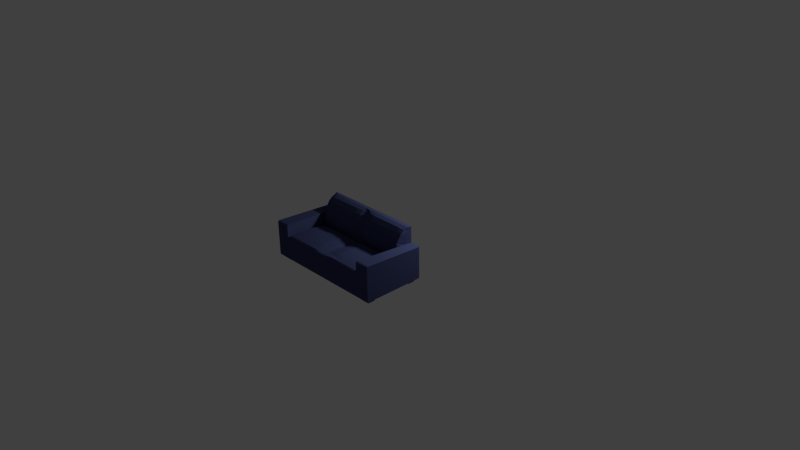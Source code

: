 # Source: couch13.blend  (saved by Blender 2.70.0; exported with 4.5.12 LTS)
import bpy
from mathutils import Matrix  # noqa: F401  (used for matrix-valued properties, if any)

bpy.ops.wm.read_factory_settings(use_empty=True)
scene = bpy.context.scene
scene.name = 'Scene'

# ---- collections
col_collection_1 = bpy.data.collections.new('Collection 1'); scene.collection.children.link(col_collection_1)

# ---- materials (node trees are filled in below, after node groups)
mat_material = bpy.data.materials.new('Material')
mat_material.alpha_threshold = 0.0
mat_material.use_transparent_shadow = False
mat_material.roughness = 0.5
mat_material.line_color = (0.0, 0.0, 0.0, 1.0)
mat_dark_wood = bpy.data.materials.new('dark_wood')
mat_dark_wood.alpha_threshold = 0.0
mat_dark_wood.use_transparent_shadow = False
mat_dark_wood.diffuse_color = (0.1065, 0.04766, 0.01865, 1.0)
mat_dark_wood.roughness = 0.5
mat_dark_wood.line_color = (0.0, 0.0, 0.0, 1.0)
mat_textile = bpy.data.materials.new('textile')
mat_textile.alpha_threshold = 0.0
mat_textile.use_transparent_shadow = False
mat_textile.diffuse_color = (0.04618, 0.05628, 0.1376, 1.0)
mat_textile.roughness = 0.5
mat_textile.specular_intensity = 0.01579
mat_textile.line_color = (0.0, 0.0, 0.0, 1.0)

# ---- material node trees

# ---- world
world_world = bpy.data.worlds.new('World'); scene.world = world_world
world_world.color = (0.05088, 0.05088, 0.05088)
world_world.use_sun_shadow = False
world_world.sun_shadow_jitter_overblur = 0.0
world_world.cycles.sampling_method = 'MANUAL'
world_world.cycles.sample_map_resolution = 256

# ---- cameras
cam_camera = bpy.data.cameras.new('Camera')
cam_camera.clip_end = 100.0
cam_camera.lens = 35.0
cam_camera.sensor_width = 32.0
cam_camera.sensor_height = 18.0
cam_camera.ortho_scale = 7.314
cam_camera.dof.focus_distance = 0.0
cam_camera.dof.aperture_fstop = 128.0

# ---- lights
light_lamp = bpy.data.lights.new('Lamp', 'POINT')
light_lamp.transmission_factor = 0.0
light_lamp.cutoff_distance = 30.0
light_lamp.energy = 100.0
light_lamp.shadow_buffer_clip_start = 1.001
light_lamp.shadow_soft_size = 0.1
light_lamp.shadow_maximum_resolution = 0.006
light_lamp.use_absolute_resolution = True
light_lamp.cycles.use_multiple_importance_sampling = False

# ---- meshes
me_cube = bpy.data.meshes.new('Cube')
me_cube.from_pydata([(1.65, -0.05, 0.05), (-0.05, -0.05, 0.05), (0.0, -0.05, 0.05), (0.0, 0.8, 0.05), (1.6, -0.05, 0.05), (1.6, 0.8, 0.05), (-0.05, 0.0, 0.05), (-0.05, 0.75, 0.05), (1.65, 0.0, 0.05), (1.65, 0.75, 0.05), (1.6, 0.0, 0.05), (0.0, 0.0, 0.05), (0.0, 0.75, 0.05), (1.6, 0.75, 0.05), (0.1, 0.75, 0.05), (1.5, 0.75, 0.05), (0.1, 0.0, 0.05), (1.5, 0.0, 0.05), (1.5, 0.1, 0.05), (1.5, 0.65, 0.05), (1.6, 0.65, 0.05), (1.6, 0.1, 0.05), (0.0, 0.1, 0.05), (0.1, 0.1, 0.05), (0.0, 0.65, 0.05), (0.1, 0.65, 0.05), (1.6, 0.0, -3.725e-09), (1.5, 0.0, -3.725e-09), (1.5, 0.1, -3.725e-09), (1.6, 0.1, -3.725e-09), (1.6, 0.75, -3.725e-09), (1.5, 0.75, -3.725e-09), (1.5, 0.65, -3.725e-09), (1.6, 0.65, -3.725e-09), (0.0, 0.0, 0.0), (0.1, 0.0, 0.0), (0.0, 0.1, 0.0), (0.1, 0.1, 0.0), (0.0, 0.75, -3.725e-09), (0.1, 0.75, -3.725e-09), (0.0, 0.65, -3.725e-09), (0.1, 0.65, -3.725e-09), (0.8, -0.05, 0.25), (0.1425, -0.005006, 0.3507), (1.273, 0.8, 0.7), (1.273, 0.7479, 0.6997), (1.273, 0.5459, 0.3411), (1.5, 0.8, 0.05), (1.104, 0.5388, 0.4018), (0.8, 0.8, 0.05), (1.104, 0.7479, 0.6997), (1.488, 0.5809, 0.3953), (1.104, 0.8, 0.7), (1.104, 0.6974, 0.6809), (0.3174, 0.6453, 0.6341), (1.489, 0.592, 0.4451), (0.4783, 0.6453, 0.6341), (0.4783, 0.5507, 0.4622), (0.3174, 0.5507, 0.4622), (0.3174, 0.8, 0.7), (0.3174, 0.5388, 0.4018), (0.3174, 0.57, 0.293), (0.4783, 0.8, 0.7), (0.4783, 0.5388, 0.4018), (0.3174, 0.6974, 0.6809), (0.3174, 0.5767, 0.5225), (0.3174, 0.5459, 0.3411), (0.3174, 0.7479, 0.6997), (0.4783, 0.57, 0.293), (0.3174, 0.6098, 0.5806), (0.6391, 0.7479, 0.6997), (0.6391, 0.57, 0.293), (0.4783, 0.6974, 0.6809), (0.4783, 0.5767, 0.5225), (0.4783, 0.5459, 0.3411), (0.4783, 0.7479, 0.6997), (0.4783, 0.6098, 0.5806), (0.1119, 0.5828, 0.2921), (0.1124, 0.5728, 0.3236), (0.1128, 0.5665, 0.3885), (0.1125, 0.5741, 0.4596), (0.1076, 0.5941, 0.5294), (0.6391, 0.5507, 0.4622), (0.6391, 0.5388, 0.4018), (0.6391, 0.6453, 0.6341), (0.6391, 0.5459, 0.3411), (0.1008, 0.8, 0.7), (1.489, 0.5955, 0.2803), (1.489, 0.5883, 0.3281), (0.1123, 0.6186, 0.5695), (0.1123, 0.6541, 0.623), (0.1123, 0.7567, 0.6887), (0.6391, 0.6098, 0.5806), (0.6391, 0.5767, 0.5225), (0.6391, 0.6974, 0.6809), (0.6391, 0.8, 0.7), (1.273, 0.6974, 0.6809), (1.273, 0.5507, 0.4622), (1.273, 0.6098, 0.5806), (1.491, 0.6387, 0.4883), (1.494, 0.694, 0.4853), (0.8, 0.8, 0.7), (0.8, 0.7479, 0.6997), (0.8, 0.7399, 0.6809), (0.8, 0.6877, 0.6341), (0.8, 0.6522, 0.5806), (0.8, 0.6191, 0.5225), (0.8, 0.5931, 0.4622), (0.8, 0.5812, 0.4018), (0.8, 0.5762, 0.3411), (0.8, 0.57, 0.293), (1.371, -0.01699, 0.3774), (1.501, 0.8, 0.7), (1.273, 0.5388, 0.4018), (1.273, 0.6453, 0.6341), (1.273, 0.5767, 0.5225), (1.104, 0.5767, 0.5225), (1.104, 0.6098, 0.5806), (1.104, 0.5507, 0.4622), (1.104, 0.6453, 0.6341), (1.104, 0.57, 0.293), (1.104, 0.5459, 0.3411), (1.273, 0.57, 0.293), (0.9522, 0.57, 0.293), (0.9522, 0.6974, 0.6809), (0.9522, 0.8, 0.7), (0.9522, 0.7479, 0.6997), (0.9522, 0.5388, 0.4018), (0.9522, 0.5459, 0.3411), (0.9522, 0.6453, 0.6341), (0.9522, 0.5507, 0.4622), (0.9522, 0.6098, 0.5806), (0.9522, 0.5767, 0.5225), (0.7196, 0.8, 0.7), (0.7196, 0.7077, 0.6809), (0.7196, 0.587, 0.5225), (0.7196, 0.6201, 0.5806), (0.7196, 0.5562, 0.3411), (0.7196, 0.6556, 0.6341), (0.7196, 0.549, 0.4018), (0.7196, 0.5609, 0.4622), (0.7196, 0.559, 0.293), (0.7196, 0.7479, 0.6997), (0.8761, 0.562, 0.293), (0.8761, 0.7065, 0.6809), (0.8761, 0.8, 0.7), (0.8761, 0.7479, 0.6997), (0.8761, 0.5478, 0.4018), (0.8761, 0.555, 0.3411), (0.8761, 0.6544, 0.6341), (0.8761, 0.5597, 0.4622), (0.8761, 0.6189, 0.5806), (0.8761, 0.5858, 0.5225), (1.456, -0.02575, 0.3477), (0.1164, 0.4922, 0.3137), (0.8588, 0.03764, 0.3602), (0.8588, -0.0412, 0.3251), (1.486, 0.5349, 0.3023), (0.8, -0.05, 0.25), (0.8, -0.004578, 0.3584), (0.8588, -0.05586, 0.25), (0.7914, 0.5233, 0.3047), (0.8588, -0.02709, 0.3619), (0.475, -0.05, 0.25), (0.475, -0.01699, 0.3774), (0.475, 0.5233, 0.3422), (1.125, -0.05, 0.25), (1.125, -0.01699, 0.3774), (1.125, 0.5233, 0.3422), (0.8588, 0.3871, 0.3463), (0.6375, 0.5233, 0.3422), (0.6375, -0.01699, 0.3774), (0.6375, -0.05, 0.25), (0.8588, 0.1028, 0.3619), (0.8588, 0.2438, 0.357), (0.3125, -0.05, 0.25), (0.3125, -0.01699, 0.3774), (0.3125, 0.5233, 0.3422), (0.9625, -0.01699, 0.3774), (0.9625, -0.05, 0.25), (0.9625, 0.5233, 0.3422), (0.8588, 0.5233, 0.3211), (1.287, -0.05, 0.25), (1.287, -0.01699, 0.3774), (1.288, 0.5233, 0.3422), (0.8588, -0.05, 0.25), (0.3125, 0.02972, 0.3803), (0.6375, 0.02972, 0.3803), (1.125, 0.02972, 0.3803), (0.8005, 0.04213, 0.3562), (0.475, 0.02972, 0.3803), (1.458, -3.147e-05, 0.3459), (0.141, 0.02315, 0.3486), (0.1293, 0.244, 0.3323), (1.471, 0.2422, 0.3319), (0.475, 0.2438, 0.3781), (0.8015, 0.2438, 0.3482), (1.125, 0.2438, 0.3781), (0.6375, 0.2438, 0.3781), (0.3125, 0.2438, 0.3781), (0.9625, 0.2438, 0.3781), (1.287, 0.2438, 0.3781), (0.1377, 0.08481, 0.3414), (1.462, 0.07654, 0.3446), (0.475, 0.1028, 0.383), (0.8015, 0.1028, 0.3532), (1.125, 0.1028, 0.383), (0.6375, 0.1028, 0.383), (0.3125, 0.1028, 0.383), (0.9625, 0.1028, 0.383), (1.287, 0.1028, 0.383), (0.475, 0.3871, 0.3674), (0.7977, 0.3871, 0.3294), (1.125, 0.3871, 0.3674), (0.6375, 0.3871, 0.3674), (0.3125, 0.3871, 0.3674), (0.9625, 0.3871, 0.3674), (1.287, 0.3871, 0.3674), (0.1221, 0.3803, 0.3229), (1.478, 0.375, 0.324), (0.1448, -0.05028, 0.25), (1.455, -0.04972, 0.25), (0.1438, -0.02994, 0.3448), (1.455, -0.04436, 0.3449), (0.8, -0.05586, 0.25), (0.8, -0.0228, 0.3531), (0.475, -0.05586, 0.25), (0.475, -0.03111, 0.3687), (1.125, -0.05586, 0.25), (1.125, -0.03111, 0.3687), (0.6375, -0.03111, 0.3634), (0.6375, -0.05586, 0.25), (0.3125, -0.05586, 0.25), (0.3125, -0.03111, 0.3687), (0.9625, -0.03111, 0.3634), (0.9625, -0.05586, 0.25), (1.287, -0.05586, 0.25), (1.287, -0.03111, 0.3687), (1.455, -0.05005, 0.325), (0.475, -0.04456, 0.3251), (0.1448, -0.05033, 0.325), (0.8, -0.0393, 0.3251), (1.125, -0.04456, 0.3251), (0.6375, -0.04456, 0.3251), (0.3125, -0.04456, 0.3251), (0.9625, -0.04456, 0.3251), (1.287, -0.04456, 0.3251), (0.9625, 0.02972, 0.3739), (1.287, 0.02972, 0.3803), (0.8588, -0.009066, 0.3651), (0.2312, -0.05, 0.25), (0.2312, -0.01699, 0.3774), (0.2313, 0.5233, 0.3422), (0.2312, 0.2438, 0.3781), (0.2312, 0.1028, 0.383), (0.2313, 0.3871, 0.3674), (0.2312, -0.05586, 0.25), (0.2312, -0.03111, 0.3687), (0.2312, -0.04456, 0.3251), (0.2312, 0.02972, 0.3803), (0.7356, 0.5233, 0.3267), (0.7412, -0.00907, 0.3651), (0.7412, -0.05, 0.25), (0.7456, 0.2438, 0.3618), (0.7456, 0.1028, 0.3667), (0.7418, 0.3871, 0.3514), (0.7412, -0.02709, 0.3619), (0.7412, -0.05586, 0.25), (0.7412, -0.0412, 0.3251), (0.7446, 0.03763, 0.365), (0.1, 0.8, 0.4789), (1.5, 0.8, 0.4789), (0.8, -0.05, 0.05), (1.455, -0.05, 0.05), (0.1448, -0.05, 0.05), (0.1, 0.8, 0.05), (1.36, 0.5767, 0.5225), (1.36, 0.6453, 0.6341), (1.36, 0.5388, 0.4018), (1.36, 0.6098, 0.5806), (1.36, 0.5507, 0.4622), (1.36, 0.6974, 0.6809), (1.36, 0.5459, 0.3411), (1.36, 0.7479, 0.6997), (1.36, 0.8, 0.7), (1.36, 0.57, 0.293), (1.371, 0.5233, 0.3422), (1.371, 0.2438, 0.3781), (1.371, 0.1028, 0.383), (1.371, 0.3871, 0.3674), (1.371, -0.05586, 0.25), (1.371, -0.03291, 0.3687), (1.371, -0.04456, 0.3251), (1.371, 0.02972, 0.3803), (0.1764, -0.01698, 0.3774), (0.1764, 0.5233, 0.3422), (0.1764, -0.05586, 0.25), (0.1764, -0.03111, 0.3687), (0.1764, -0.04456, 0.3251), (0.1764, 0.2438, 0.3781), (0.1764, 0.1028, 0.383), (0.1764, 0.3871, 0.3674), (0.1764, 0.02972, 0.3803), (1.434, -0.01699, 0.3715), (1.475, 0.5767, 0.5225), (1.482, 0.643, 0.6339), (1.464, 0.5388, 0.4018), (1.477, 0.6098, 0.5806), (1.47, 0.5507, 0.4622), (1.482, 0.6947, 0.6764), (1.464, 0.5459, 0.3411), (1.492, 0.7476, 0.6992), (1.501, 0.8, 0.7), (1.459, 0.57, 0.293), (1.455, 0.5233, 0.3321), (1.439, 0.2438, 0.368), (1.434, 0.1028, 0.3729), (1.446, 0.3871, 0.3573), (1.434, -0.05586, 0.25), (1.434, -0.03425, 0.3615), (1.434, 0.02972, 0.3701), (1.434, -0.04456, 0.3251), (0.1133, 0.7063, 0.6699), (0.1233, 0.375, 0.5035), (0.1118, 0.5877, 0.4914), (0.106, 0.694, 0.4853), (1.477, 0.6098, 0.5806), (1.499, 0.7736, 0.6462), (0.1692, 0.6098, 0.5806), (0.17, 0.7479, 0.6997), (0.1645, 0.5507, 0.3444), (0.1681, 0.5767, 0.5225), (0.1704, 0.6974, 0.6809), (0.1633, 0.5796, 0.2923), (0.1666, 0.5379, 0.4047), (0.1695, 0.8, 0.7), (0.1656, 0.5507, 0.4622), (0.1705, 0.6453, 0.6341), (1.498, 0.7471, 0.5925), (0.1032, 0.7469, 0.5926), (0.1045, 0.7204, 0.5389), (0.1021, 0.7734, 0.6463), (0.1118, 0.5877, 0.4914), (1.496, 0.7205, 0.5389), (0.1438, -0.03003, 0.5253), (0.1448, -0.05003, 0.5064), (0.1448, -0.05, 0.5064), (0.1443, -0.04416, 0.5202), (-0.05, -0.05, 0.5064), (-0.05, -0.03003, 0.5253), (-0.05, -0.04415, 0.5202), (1.455, -0.05, 0.5064), (1.456, -0.03003, 0.5253), (1.455, -0.05, 0.5064), (1.456, -0.04415, 0.5202), (1.65, -0.03003, 0.5253), (1.65, -0.05, 0.5064), (1.65, -0.04415, 0.5202), (-0.03, 0.8, 0.4789), (-0.05, 0.78, 0.4801), (-0.04414, 0.7941, 0.4793), (-0.05, 0.78, 0.05), (-0.03, 0.8, 0.05), (-0.05, 0.78, 0.05), (-0.03, 0.8, 0.05), (-0.04414, 0.7941, 0.05), (1.63, 0.8, 0.05), (1.65, 0.78, 0.05), (1.65, 0.78, 0.05), (1.63, 0.8, 0.05), (1.644, 0.7941, 0.05), (1.65, 0.78, 0.4801), (1.63, 0.8, 0.4789), (1.644, 0.7941, 0.4793)], [(21, 20), (24, 22), (16, 17), (14, 15), (112, 312)], [(348, 350, 349, 359, 361, 1), (4, 273, 272, 274, 2, 11, 10), (26, 27, 28, 29), (18, 21, 29, 28), (21, 10, 26, 29), (17, 18, 28, 27), (10, 17, 27, 26), (30, 33, 32, 31), (20, 19, 32, 33), (13, 20, 33, 30), (19, 15, 31, 32), (15, 13, 30, 31), (35, 34, 36, 37), (23, 37, 36, 22), (22, 36, 34, 11), (16, 35, 37, 23), (11, 34, 35, 16), (39, 41, 40, 38), (25, 24, 40, 41), (14, 25, 41, 39), (24, 12, 38, 40), (12, 14, 39, 38), (1, 6, 11, 2), (8, 0, 4, 10), (7, 12, 11, 6), (9, 8, 10, 13), (3, 275, 49, 47, 5, 13, 12), (205, 189, 155, 173), (178, 249, 162, 234), (334, 336, 80, 79), (128, 123, 120, 121), (94, 70, 75, 72), (131, 132, 116, 117), (63, 57, 58, 60), (84, 94, 72, 56), (124, 129, 119, 53), (56, 72, 64, 54), (304, 308, 55, 99), (331, 328, 89, 81), (336, 331, 81, 342, 80), (72, 75, 67, 64), (328, 337, 90, 89), (141, 137, 85, 71), (308, 306, 51, 55), (74, 63, 60, 66), (139, 140, 82, 83), (129, 131, 117, 119), (85, 83, 63, 74), (68, 74, 66, 61), (135, 136, 92, 93), (136, 138, 84, 92), (92, 84, 56, 76), (76, 56, 54, 69), (138, 134, 94, 84), (134, 142, 70, 94), (57, 73, 65, 58), (137, 139, 83, 85), (70, 95, 62, 75), (310, 313, 87, 88), (130, 127, 48, 118), (329, 335, 86, 91), (83, 82, 57, 63), (93, 92, 76, 73), (333, 330, 78, 77), (306, 310, 88, 51), (330, 334, 79, 78), (132, 130, 118, 116), (73, 76, 69, 65), (75, 62, 59, 67), (71, 85, 74, 68), (142, 133, 95, 70), (82, 93, 73, 57), (125, 126, 50, 52), (140, 135, 93, 82), (127, 128, 121, 48), (126, 124, 53, 50), (52, 50, 45, 44), (116, 118, 97, 115), (53, 119, 114, 96), (118, 48, 113, 97), (117, 116, 115, 98), (121, 120, 122, 46), (119, 117, 98, 114), (48, 121, 46, 113), (50, 53, 96, 45), (148, 143, 123, 128), (151, 152, 132, 131), (144, 149, 129, 124), (149, 151, 131, 129), (150, 147, 127, 130), (152, 150, 130, 132), (145, 146, 126, 125), (147, 148, 128, 127), (146, 144, 124, 126), (110, 109, 137, 141), (108, 107, 140, 139), (106, 105, 136, 135), (105, 104, 138, 136), (104, 103, 134, 138), (103, 102, 142, 134), (109, 108, 139, 137), (102, 101, 133, 142), (107, 106, 135, 140), (109, 110, 143, 148), (105, 106, 152, 151), (103, 104, 149, 144), (104, 105, 151, 149), (107, 108, 147, 150), (106, 107, 150, 152), (101, 102, 146, 145), (108, 109, 148, 147), (102, 103, 144, 146), (320, 303, 153, 191), (224, 160, 156, 241), (164, 176, 233, 227), (247, 178, 167, 188), (190, 164, 171, 187), (241, 156, 162, 225), (161, 212, 169, 181), (269, 261, 159, 189), (294, 43, 222, 297), (183, 167, 229, 237), (186, 176, 164, 190), (163, 172, 231, 226), (196, 205, 173, 174), (179, 166, 228, 235), (259, 251, 176, 186), (155, 249, 178, 247), (212, 196, 174, 169), (185, 179, 235, 160), (158, 185, 160, 224), (188, 167, 183, 248), (111, 183, 237, 291), (175, 163, 226, 232), (250, 175, 232, 256), (261, 171, 230, 266), (166, 182, 236, 228), (171, 164, 227, 230), (317, 315, 194, 219), (216, 200, 197, 213), (211, 195, 198, 214), (265, 263, 196, 212), (215, 199, 195, 211), (255, 253, 199, 215), (169, 174, 200, 216), (213, 197, 201, 217), (315, 316, 203, 194), (200, 209, 206, 197), (195, 204, 207, 198), (263, 264, 205, 196), (199, 208, 204, 195), (253, 254, 208, 199), (174, 173, 209, 200), (197, 206, 210, 201), (314, 317, 219, 157), (180, 216, 213, 168), (165, 211, 214, 170), (260, 265, 212, 161), (177, 215, 211, 165), (252, 255, 215, 177), (181, 169, 216, 180), (168, 213, 217, 184), (321, 238, 223, 319), (244, 239, 227, 233), (268, 241, 225, 266), (245, 242, 229, 234), (239, 243, 230, 227), (258, 244, 233, 257), (156, 245, 234, 162), (242, 246, 237, 229), (318, 221, 238, 321), (232, 226, 239, 244), (267, 224, 241, 268), (235, 228, 242, 245), (226, 231, 243, 239), (256, 232, 244, 258), (160, 235, 245, 156), (228, 236, 246, 242), (262, 158, 224, 267), (249, 159, 225, 162), (167, 178, 234, 229), (316, 320, 191, 203), (209, 247, 188, 206), (204, 190, 187, 207), (264, 269, 189, 205), (208, 186, 190, 204), (254, 259, 186, 208), (173, 155, 247, 209), (206, 188, 248, 210), (176, 251, 257, 233), (189, 159, 249, 155), (302, 294, 251, 259), (301, 299, 253, 255), (299, 300, 254, 253), (295, 301, 255, 252), (298, 258, 257, 297), (296, 256, 258, 298), (300, 302, 259, 254), (187, 171, 261, 269), (159, 261, 266, 225), (214, 198, 263, 265), (198, 207, 264, 263), (170, 214, 265, 260), (243, 268, 266, 230), (231, 267, 268, 243), (172, 262, 267, 231), (207, 187, 269, 264), (285, 122, 184, 286), (120, 168, 184, 122), (120, 123, 180, 168), (123, 143, 181, 180), (110, 161, 181, 143), (110, 141, 260, 161), (71, 170, 260, 141), (68, 165, 170, 71), (68, 61, 177, 165), (61, 333, 77, 154, 295, 252, 177), (271, 100, 352, 355, 371, 373, 372), (353, 352, 100, 271, 47, 273), (372, 366, 47, 271), (44, 45, 283, 284), (115, 97, 280, 276), (96, 114, 277, 281), (97, 113, 278, 280), (98, 115, 276, 279), (46, 122, 285, 282), (114, 98, 279, 277), (113, 46, 282, 278), (45, 96, 281, 283), (248, 183, 111, 293), (303, 111, 291, 319), (217, 201, 287, 289), (201, 210, 288, 287), (184, 217, 289, 286), (246, 292, 291, 237), (236, 290, 292, 246), (210, 248, 293, 288), (313, 285, 286, 314), (251, 294, 297, 257), (192, 43, 294, 302), (218, 193, 299, 301), (193, 202, 300, 299), (154, 218, 301, 295), (240, 298, 297, 222), (220, 296, 298, 240), (202, 192, 302, 300), (284, 283, 311, 312), (276, 280, 308, 304), (281, 277, 305, 309), (280, 278, 306, 308), (279, 276, 304, 307), (282, 285, 313, 310), (277, 279, 307, 305), (278, 282, 310, 306), (283, 281, 309, 311), (293, 111, 303, 320), (289, 287, 315, 317), (287, 288, 316, 315), (286, 289, 317, 314), (292, 321, 319, 291), (290, 318, 321, 292), (288, 293, 320, 316), (153, 303, 319, 223), (87, 313, 314, 157), (1, 274, 220, 240, 345, 348), (274, 275, 270, 325, 324, 323, 344, 346), (270, 358, 360, 359, 349, 344, 323, 324, 325), (0, 356, 351, 238, 221, 273), (13, 5, 369, 368, 9), (60, 58, 336, 334), (64, 67, 329, 332), (54, 64, 332, 337), (65, 69, 328, 331), (58, 65, 331, 336), (69, 54, 337, 328), (67, 59, 335, 329), (61, 66, 330, 333), (66, 60, 334, 330), (271, 47, 275, 270), (91, 322, 332, 329), (112, 271, 270, 86), (90, 337, 332, 322), (274, 273, 221, 220), (296, 220, 250, 256), (236, 182, 221, 318, 290), (100, 271, 112), (311, 309, 327), (327, 112, 311), (325, 86, 270), (86, 341, 91), (322, 91, 341), (90, 322, 341, 339), (90, 339, 340, 89), (81, 89, 340, 325), (81, 325, 342), (343, 326, 304, 100), (304, 99, 100), (305, 307, 326), (327, 309, 305, 338), (343, 338, 305, 326), (344, 347, 346), (347, 345, 346), (348, 345, 347, 350), (350, 347, 344, 349), (3, 12, 7, 363, 362, 361, 364), (351, 354, 353), (354, 352, 353), (355, 352, 354, 357), (357, 354, 351, 356), (361, 365, 362, 363, 364), (361, 359, 360, 365), (365, 360, 358, 362), (358, 270, 275, 362), (366, 370, 367, 368, 369), (366, 372, 373, 370), (370, 373, 371, 367), (355, 357, 356, 0, 367, 371)])
me_cube.polygons.foreach_set('material_index', [3, 3, 1, 1, 1, 1, 1, 1, 1, 1, 1, 1, 1, 1, 1, 1, 1, 1, 1, 1, 1, 1, 3, 3, 3, 3, 3, 3, 3, 3, 3, 3, 3, 3, 3, 3, 3, 3, 3, 3, 3, 3, 3, 3, 3, 3, 3, 3, 3, 3, 3, 3, 3, 3, 3, 3, 3, 3, 3, 3, 3, 3, 3, 3, 3, 3, 3, 3, 3, 3, 3, 3, 3, 3, 3, 3, 3, 3, 3, 3, 3, 3, 3, 3, 3, 3, 3, 3, 3, 3, 3, 3, 3, 3, 3, 3, 3, 3, 3, 3, 3, 3, 3, 3, 3, 3, 3, 3, 3, 3, 3, 3, 3, 3, 3, 3, 3, 3, 3, 3, 3, 3, 3, 3, 3, 3, 3, 3, 3, 3, 3, 3, 3, 3, 3, 3, 3, 3, 3, 3, 3, 3, 3, 3, 3, 3, 3, 3, 3, 3, 3, 3, 3, 3, 3, 3, 3, 3, 3, 3, 3, 3, 3, 3, 3, 3, 3, 3, 3, 3, 3, 3, 3, 3, 3, 3, 3, 3, 3, 3, 3, 3, 3, 3, 3, 3, 3, 3, 3, 3, 3, 3, 3, 3, 3, 3, 3, 3, 3, 3, 3, 3, 3, 3, 3, 3, 3, 3, 3, 3, 3, 3, 3, 3, 3, 3, 3, 3, 3, 3, 3, 3, 3, 3, 3, 3, 3, 3, 3, 3, 3, 3, 3, 3, 3, 3, 3, 3, 3, 3, 3, 3, 3, 3, 3, 3, 3, 3, 3, 3, 3, 3, 3, 3, 3, 3, 3, 3, 3, 3, 3, 3, 3, 3, 3, 3, 3, 3, 3, 3, 3, 3, 3, 3, 3, 3, 3, 3, 3, 3, 3, 3, 3, 3, 3, 3, 3, 3, 3, 3, 3, 3, 3, 3, 3, 3, 3, 3, 3, 3, 3, 3, 3, 3, 3, 3, 3, 3, 3, 3, 3, 3, 3, 3, 3, 3, 3])
me_cube.materials.append(mat_material)
me_cube.materials.append(mat_dark_wood)
me_cube.materials.append(None)
me_cube.materials.append(mat_textile)
me_cube.use_remesh_preserve_volume = False
me_cube.use_remesh_preserve_attributes = False
me_cube.use_mirror_vertex_groups = False
me_cube.update()

# ---- objects
ob_cube = bpy.data.objects.new('Cube', me_cube)
ob_lamp = bpy.data.objects.new('Lamp', light_lamp)
ob_camera = bpy.data.objects.new('Camera', cam_camera)

# ---- transforms, parenting, visibility, modifiers, constraints
ob_cube.location = (-0.8, -0.8, -0.05)
ob_cube.lock_rotations_4d = False
ob_cube.empty_display_type = 'ARROWS'
ob_cube.lineart.crease_threshold = 0.0
ob_lamp.location = (1.233, 1.005, 1.683)
ob_lamp.rotation_euler = (0.6503, 0.05522, 1.866)
ob_lamp.lock_rotations_4d = False
ob_lamp.empty_display_type = 'ARROWS'
ob_lamp.color = (0.0, 0.0, 0.0, 0.0)
ob_lamp.lineart.crease_threshold = 0.0
ob_camera.location = (7.481, -6.508, 5.344)
ob_camera.rotation_euler = (1.109, 0.01082, 0.8149)
ob_camera.lock_rotations_4d = False
ob_camera.empty_display_type = 'ARROWS'
ob_camera.color = (0.0, 0.0, 0.0, 0.0)
ob_camera.display_type = 'WIRE'
ob_camera.lineart.crease_threshold = 0.0

# ---- collection membership
col_collection_1.objects.link(ob_cube)
col_collection_1.objects.link(ob_lamp)
col_collection_1.objects.link(ob_camera)

# ---- scene / render settings (as saved in the file)
scene.camera = ob_camera
scene.frame_start = 1; scene.frame_end = 250; scene.frame_set(0)
scene.render.engine = 'BLENDER_EEVEE_NEXT'
scene.render.resolution_percentage = 50
scene.render.dither_intensity = 0.0
scene.cycles.use_denoising = False
scene.cycles.samples = 10
scene.cycles.sampling_pattern = 'TABULATED_SOBOL'
scene.cycles.light_sampling_threshold = 0.0
scene.cycles.use_adaptive_sampling = False
scene.cycles.use_light_tree = False
scene.cycles.blur_glossy = 0.0
scene.cycles.volume_bounces = 1
scene.cycles.pixel_filter_type = 'GAUSSIAN'
scene.cycles.sample_clamp_indirect = 0.0
scene.view_settings.view_transform = 'Standard'
bpy.context.view_layer.update()
